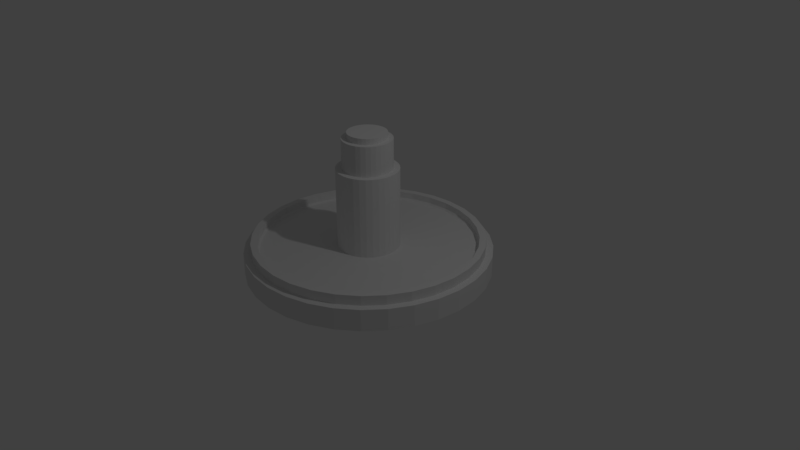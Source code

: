 # Source: water_fountain.blend  (saved by Blender 2.79.0; exported with 4.5.12 LTS)
import bpy
from mathutils import Matrix  # noqa: F401  (used for matrix-valued properties, if any)

bpy.ops.wm.read_factory_settings(use_empty=True)
scene = bpy.context.scene
scene.name = 'Scene'

# ---- collections
col_collection_1 = bpy.data.collections.new('Collection 1'); scene.collection.children.link(col_collection_1)

# ---- world
world_world = bpy.data.worlds.new('World'); scene.world = world_world
world_world.color = (0.05088, 0.05088, 0.05088)
world_world.use_sun_shadow = False
world_world.sun_shadow_jitter_overblur = 0.0
world_world.cycles.sampling_method = 'MANUAL'

# ---- cameras
cam_camera = bpy.data.cameras.new('Camera')
cam_camera.clip_end = 100.0
cam_camera.lens = 35.0
cam_camera.sensor_width = 32.0
cam_camera.sensor_height = 18.0
cam_camera.ortho_scale = 7.314
cam_camera.dof.focus_distance = 0.0
cam_camera.dof.aperture_fstop = 128.0

# ---- lights
light_lamp = bpy.data.lights.new('Lamp', 'POINT')
light_lamp.transmission_factor = 0.0
light_lamp.cutoff_distance = 30.0
light_lamp.energy = 100.0
light_lamp.shadow_buffer_clip_start = 1.001
light_lamp.shadow_soft_size = 0.1
light_lamp.shadow_maximum_resolution = 0.006
light_lamp.use_absolute_resolution = True

# ---- meshes
me_cylinder = bpy.data.meshes.new('Cylinder')
me_cylinder.from_pydata([(0.0, 1.0, -1.0), (0.0, 1.0, 1.0), (0.1951, 0.9808, -1.0), (0.1951, 0.9808, 1.0), (0.3827, 0.9239, -1.0), (0.3827, 0.9239, 1.0), (0.5556, 0.8315, -1.0), (0.5556, 0.8315, 1.0), (0.7071, 0.7071, -1.0), (0.7071, 0.7071, 1.0), (0.8315, 0.5556, -1.0), (0.8315, 0.5556, 1.0), (0.9239, 0.3827, -1.0), (0.9239, 0.3827, 1.0), (0.9808, 0.1951, -1.0), (0.9808, 0.1951, 1.0), (1.0, 7.55e-08, -1.0), (1.0, 7.55e-08, 1.0), (0.9808, -0.1951, -1.0), (0.9808, -0.1951, 1.0), (0.9239, -0.3827, -1.0), (0.9239, -0.3827, 1.0), (0.8315, -0.5556, -1.0), (0.8315, -0.5556, 1.0), (0.7071, -0.7071, -1.0), (0.7071, -0.7071, 1.0), (0.5556, -0.8315, -1.0), (0.5556, -0.8315, 1.0), (0.3827, -0.9239, -1.0), (0.3827, -0.9239, 1.0), (0.1951, -0.9808, -1.0), (0.1951, -0.9808, 1.0), (-3.258e-07, -1.0, -1.0), (-3.258e-07, -1.0, 1.0), (-0.1951, -0.9808, -1.0), (-0.1951, -0.9808, 1.0), (-0.3827, -0.9239, -1.0), (-0.3827, -0.9239, 1.0), (-0.5556, -0.8315, -1.0), (-0.5556, -0.8315, 1.0), (-0.7071, -0.7071, -1.0), (-0.7071, -0.7071, 1.0), (-0.8315, -0.5556, -1.0), (-0.8315, -0.5556, 1.0), (-0.9239, -0.3827, -1.0), (-0.9239, -0.3827, 1.0), (-0.9808, -0.1951, -1.0), (-0.9808, -0.1951, 1.0), (-1.0, 9.656e-07, -1.0), (-1.0, 9.656e-07, 1.0), (-0.9808, 0.1951, -1.0), (-0.9808, 0.1951, 1.0), (-0.9239, 0.3827, -1.0), (-0.9239, 0.3827, 1.0), (-0.8315, 0.5556, -1.0), (-0.8315, 0.5556, 1.0), (-0.7071, 0.7071, -1.0), (-0.7071, 0.7071, 1.0), (-0.5556, 0.8315, -1.0), (-0.5556, 0.8315, 1.0), (-0.3827, 0.9239, -1.0), (-0.3827, 0.9239, 1.0), (-0.1951, 0.9808, -1.0), (-0.1951, 0.9808, 1.0), (6.893e-09, 0.942, -1.0), (0.1838, 0.9239, -1.0), (0.3605, 0.8702, -1.0), (0.5233, 0.7832, -1.0), (0.6661, 0.6661, -1.0), (0.7832, 0.5233, -1.0), (0.8702, 0.3605, -1.0), (0.9239, 0.1838, -1.0), (0.942, 8.766e-08, -1.0), (0.9239, -0.1838, -1.0), (0.8702, -0.3605, -1.0), (0.7832, -0.5233, -1.0), (0.6661, -0.6661, -1.0), (0.5233, -0.7832, -1.0), (0.3605, -0.8702, -1.0), (0.1838, -0.9239, -1.0), (-3e-07, -0.942, -1.0), (-0.1838, -0.9239, -1.0), (-0.3605, -0.8702, -1.0), (-0.5233, -0.7832, -1.0), (-0.6661, -0.6661, -1.0), (-0.7832, -0.5233, -1.0), (-0.8702, -0.3605, -1.0), (-0.9239, -0.1838, -1.0), (-0.942, 9.261e-07, -1.0), (-0.9239, 0.1838, -1.0), (-0.8702, 0.3605, -1.0), (-0.7832, 0.5233, -1.0), (-0.6661, 0.6661, -1.0), (-0.5233, 0.7832, -1.0), (-0.3605, 0.8702, -1.0), (-0.1838, 0.9239, -1.0), (0.1838, 0.9239, -1.896), (6.438e-09, 0.942, -1.896), (0.3605, 0.8702, -1.896), (0.5233, 0.7832, -1.896), (0.6661, 0.6661, -1.896), (0.7832, 0.5233, -1.896), (0.8702, 0.3605, -1.896), (0.9239, 0.1838, -1.896), (0.942, 8.766e-08, -1.896), (0.9239, -0.1838, -1.896), (0.8702, -0.3605, -1.896), (0.7832, -0.5233, -1.896), (0.6661, -0.6661, -1.896), (0.5233, -0.7832, -1.896), (0.3605, -0.8702, -1.896), (0.1838, -0.9239, -1.896), (-3.005e-07, -0.942, -1.896), (-0.1838, -0.9239, -1.896), (-0.3605, -0.8702, -1.896), (-0.5233, -0.7832, -1.896), (-0.6661, -0.6661, -1.896), (-0.7832, -0.5233, -1.896), (-0.8702, -0.3605, -1.896), (-0.9239, -0.1838, -1.896), (-0.942, 9.261e-07, -1.896), (-0.9239, 0.1838, -1.896), (-0.8702, 0.3605, -1.896), (-0.7832, 0.5233, -1.896), (-0.6661, 0.6661, -1.896), (-0.5233, 0.7832, -1.896), (-0.3605, 0.8702, -1.896), (-0.1838, 0.9239, -1.896), (0.1838, 0.9239, -1.896), (6.438e-09, 0.942, -1.896), (0.3605, 0.8702, -1.896), (0.5233, 0.7832, -1.896), (0.6661, 0.6661, -1.896), (0.7832, 0.5233, -1.896), (0.8702, 0.3605, -1.896), (0.9239, 0.1838, -1.896), (0.942, 8.766e-08, -1.896), (0.9239, -0.1838, -1.896), (0.8702, -0.3605, -1.896), (0.7832, -0.5233, -1.896), (0.6661, -0.6661, -1.896), (0.5233, -0.7832, -1.896), (0.3605, -0.8702, -1.896), (0.1838, -0.9239, -1.896), (-3.005e-07, -0.942, -1.896), (-0.1838, -0.9239, -1.896), (-0.3605, -0.8702, -1.896), (-0.5233, -0.7832, -1.896), (-0.6661, -0.6661, -1.896), (-0.7832, -0.5233, -1.896), (-0.8702, -0.3605, -1.896), (-0.9239, -0.1838, -1.896), (-0.942, 9.261e-07, -1.896), (-0.9239, 0.1838, -1.896), (-0.8702, 0.3605, -1.896), (-0.7832, 0.5233, -1.896), (-0.6661, 0.6661, -1.896), (-0.5233, 0.7832, -1.896), (-0.3605, 0.8702, -1.896), (-0.1838, 0.9239, -1.896), (1.415e-08, 0.8871, -1.896), (0.1731, 0.87, -1.896), (0.3395, 0.8196, -1.896), (0.4928, 0.7376, -1.896), (0.6273, 0.6273, -1.896), (0.7376, 0.4928, -1.896), (0.8196, 0.3395, -1.896), (0.87, 0.1731, -1.896), (0.8871, 1.012e-07, -1.896), (0.87, -0.1731, -1.896), (0.8196, -0.3395, -1.896), (0.7376, -0.4928, -1.896), (0.6273, -0.6273, -1.896), (0.4928, -0.7376, -1.896), (0.3395, -0.8196, -1.896), (0.1731, -0.87, -1.896), (-2.749e-07, -0.8871, -1.896), (-0.1731, -0.87, -1.896), (-0.3395, -0.8196, -1.896), (-0.4928, -0.7376, -1.896), (-0.6273, -0.6273, -1.896), (-0.7376, -0.4928, -1.896), (-0.8196, -0.3395, -1.896), (-0.87, -0.1731, -1.896), (-0.8871, 8.908e-07, -1.896), (-0.87, 0.1731, -1.896), (-0.8196, 0.3395, -1.896), (-0.7376, 0.4928, -1.896), (-0.6273, 0.6273, -1.896), (-0.4928, 0.7376, -1.896), (-0.3395, 0.8196, -1.896), (-0.1731, 0.87, -1.896), (0.1731, 0.87, 1.017), (1.547e-08, 0.8871, 1.017), (0.3395, 0.8196, 1.017), (0.4928, 0.7376, 1.017), (0.6273, 0.6273, 1.017), (0.7376, 0.4928, 1.017), (0.8196, 0.3395, 1.017), (0.87, 0.1731, 1.017), (0.8871, 1.012e-07, 1.017), (0.87, -0.1731, 1.017), (0.8196, -0.3395, 1.017), (0.7376, -0.4928, 1.017), (0.6273, -0.6273, 1.017), (0.4928, -0.7376, 1.017), (0.3395, -0.8196, 1.017), (0.1731, -0.87, 1.017), (-2.736e-07, -0.8871, 1.017), (-0.1731, -0.87, 1.017), (-0.3395, -0.8196, 1.017), (-0.4928, -0.7376, 1.017), (-0.6273, -0.6273, 1.017), (-0.7376, -0.4928, 1.017), (-0.8196, -0.3395, 1.017), (-0.87, -0.1731, 1.017), (-0.8871, 8.908e-07, 1.017), (-0.87, 0.1731, 1.017), (-0.8196, 0.3395, 1.017), (-0.7376, 0.4928, 1.017), (-0.6273, 0.6273, 1.017), (-0.4928, 0.7376, 1.017), (-0.3395, 0.8196, 1.017), (-0.1731, 0.87, 1.017), (0.1701, 0.8554, -1.137), (1.572e-08, 0.8721, -1.137), (0.3338, 0.8058, -1.137), (0.4845, 0.7252, -1.137), (0.6167, 0.6167, -1.137), (0.7252, 0.4845, -1.137), (0.8058, 0.3338, -1.137), (0.8554, 0.1701, -1.137), (0.8721, 1.049e-07, -1.137), (0.8554, -0.1701, -1.137), (0.8058, -0.3338, -1.137), (0.7252, -0.4845, -1.137), (0.6167, -0.6167, -1.137), (0.4845, -0.7252, -1.137), (0.3338, -0.8058, -1.137), (0.1701, -0.8554, -1.137), (-2.685e-07, -0.8721, -1.137), (-0.1701, -0.8554, -1.137), (-0.3338, -0.8058, -1.137), (-0.4845, -0.7252, -1.137), (-0.6167, -0.6167, -1.137), (-0.7252, -0.4845, -1.137), (-0.8058, -0.3338, -1.137), (-0.8554, -0.1701, -1.137), (-0.8721, 8.812e-07, -1.137), (-0.8554, 0.1701, -1.137), (-0.8058, 0.3338, -1.137), (-0.7252, 0.4845, -1.137), (-0.6167, 0.6167, -1.137), (-0.4845, 0.7252, -1.137), (-0.3338, 0.8058, -1.137), (-0.1701, 0.8554, -1.137), (6.443e-08, 0.2526, -1.137), (0.04927, 0.2477, -1.137), (0.09665, 0.2333, -1.137), (0.1403, 0.21, -1.137), (0.1786, 0.1786, -1.137), (0.21, 0.1403, -1.137), (0.2333, 0.09665, -1.137), (0.2477, 0.04927, -1.137), (0.2526, 2.58e-07, -1.137), (0.2477, -0.04927, -1.137), (0.2333, -0.09665, -1.137), (0.21, -0.1403, -1.137), (0.1786, -0.1786, -1.137), (0.1403, -0.21, -1.137), (0.09665, -0.2333, -1.137), (0.04927, -0.2477, -1.137), (-1.787e-08, -0.2526, -1.137), (-0.04927, -0.2477, -1.137), (-0.09665, -0.2333, -1.137), (-0.1403, -0.21, -1.137), (-0.1786, -0.1786, -1.137), (-0.21, -0.1403, -1.137), (-0.2333, -0.09665, -1.137), (-0.2477, -0.04927, -1.137), (-0.2526, 4.828e-07, -1.137), (-0.2477, 0.04927, -1.137), (-0.2333, 0.09665, -1.137), (-0.21, 0.1403, -1.137), (-0.1786, 0.1786, -1.137), (-0.1403, 0.21, -1.137), (-0.09665, 0.2333, -1.137), (-0.04927, 0.2477, -1.137), (0.04927, 0.2477, -8.553), (4.969e-08, 0.2526, -8.553), (0.09665, 0.2333, -8.553), (0.1403, 0.21, -8.553), (0.1786, 0.1786, -8.553), (0.21, 0.1403, -8.553), (0.2333, 0.09665, -8.553), (0.2477, 0.04927, -8.553), (0.2526, 2.58e-07, -8.553), (0.2477, -0.04927, -8.553), (0.2333, -0.09665, -8.553), (0.21, -0.1403, -8.553), (0.1786, -0.1786, -8.553), (0.1403, -0.21, -8.553), (0.09665, -0.2333, -8.553), (0.04927, -0.2477, -8.553), (-3.26e-08, -0.2526, -8.553), (-0.04927, -0.2477, -8.553), (-0.09665, -0.2333, -8.553), (-0.1403, -0.21, -8.553), (-0.1786, -0.1786, -8.553), (-0.21, -0.1403, -8.553), (-0.2333, -0.09665, -8.553), (-0.2477, -0.04927, -8.553), (-0.2526, 4.828e-07, -8.553), (-0.2477, 0.04927, -8.553), (-0.2333, 0.09665, -8.553), (-0.21, 0.1403, -8.553), (-0.1786, 0.1786, -8.553), (-0.1403, 0.21, -8.553), (-0.09665, 0.2333, -8.553), (-0.04927, 0.2477, -8.553), (5.487e-08, 0.2027, -8.553), (0.03954, 0.1988, -8.553), (0.07756, 0.1872, -8.553), (0.1126, 0.1685, -8.553), (0.1433, 0.1433, -8.553), (0.1685, 0.1126, -8.553), (0.1872, 0.07756, -8.553), (0.1988, 0.03954, -8.553), (0.2027, 2.703e-07, -8.553), (0.1988, -0.03954, -8.553), (0.1872, -0.07756, -8.553), (0.1685, -0.1126, -8.553), (0.1433, -0.1433, -8.553), (0.1126, -0.1685, -8.553), (0.07756, -0.1872, -8.553), (0.03954, -0.1988, -8.553), (-1.117e-08, -0.2027, -8.553), (-0.03954, -0.1988, -8.553), (-0.07756, -0.1872, -8.553), (-0.1126, -0.1685, -8.553), (-0.1433, -0.1433, -8.553), (-0.1685, -0.1126, -8.553), (-0.1872, -0.07756, -8.553), (-0.1988, -0.03954, -8.553), (-0.2027, 4.507e-07, -8.553), (-0.1988, 0.03954, -8.553), (-0.1872, 0.07756, -8.553), (-0.1685, 0.1126, -8.553), (-0.1433, 0.1433, -8.553), (-0.1126, 0.1685, -8.553), (-0.07756, 0.1872, -8.553), (-0.03954, 0.1988, -8.553), (0.03954, 0.1988, -11.31), (3.594e-08, 0.2027, -11.31), (0.07756, 0.1872, -11.31), (0.1126, 0.1685, -11.31), (0.1433, 0.1433, -11.31), (0.1685, 0.1126, -11.31), (0.1872, 0.07756, -11.31), (0.1988, 0.03954, -11.31), (0.2027, 2.703e-07, -11.31), (0.1988, -0.03954, -11.31), (0.1872, -0.07756, -11.31), (0.1685, -0.1126, -11.31), (0.1433, -0.1433, -11.31), (0.1126, -0.1685, -11.31), (0.07756, -0.1872, -11.31), (0.03954, -0.1988, -11.31), (-3.01e-08, -0.2027, -11.31), (-0.03954, -0.1988, -11.31), (-0.07756, -0.1872, -11.31), (-0.1126, -0.1685, -11.31), (-0.1433, -0.1433, -11.31), (-0.1685, -0.1126, -11.31), (-0.1872, -0.07756, -11.31), (-0.1988, -0.03954, -11.31), (-0.2027, 4.507e-07, -11.31), (-0.1988, 0.03954, -11.31), (-0.1872, 0.07756, -11.31), (-0.1685, 0.1126, -11.31), (-0.1433, 0.1433, -11.31), (-0.1126, 0.1685, -11.31), (-0.07756, 0.1872, -11.31), (-0.03954, 0.1988, -11.31), (4.299e-08, 0.16, -11.31), (0.03121, 0.1569, -11.31), (0.06121, 0.1478, -11.31), (0.08887, 0.133, -11.31), (0.1131, 0.1131, -11.31), (0.133, 0.08887, -11.31), (0.1478, 0.06121, -11.31), (0.1569, 0.03121, -11.31), (0.16, 2.803e-07, -11.31), (0.1569, -0.03121, -11.31), (0.1478, -0.06121, -11.31), (0.133, -0.08887, -11.31), (0.1131, -0.1131, -11.31), (0.08887, -0.133, -11.31), (0.06121, -0.1478, -11.31), (0.03121, -0.1569, -11.31), (-9.127e-09, -0.16, -11.31), (-0.03121, -0.1569, -11.31), (-0.06121, -0.1478, -11.31), (-0.08887, -0.133, -11.31), (-0.1131, -0.1131, -11.31), (-0.133, -0.08887, -11.31), (-0.1478, -0.06121, -11.31), (-0.1569, -0.0312, -11.31), (-0.16, 4.226e-07, -11.31), (-0.1569, 0.03121, -11.31), (-0.1478, 0.06121, -11.31), (-0.133, 0.08887, -11.31), (-0.1131, 0.1131, -11.31), (-0.08887, 0.133, -11.31), (-0.06121, 0.1478, -11.31), (-0.03121, 0.1569, -11.31), (0.03121, 0.1569, -11.85), (2.805e-08, 0.16, -11.85), (0.06121, 0.1478, -11.85), (0.08887, 0.133, -11.85), (0.1131, 0.1131, -11.85), (0.133, 0.08887, -11.85), (0.1478, 0.06121, -11.85), (0.1569, 0.03121, -11.85), (0.16, 2.803e-07, -11.85), (0.1569, -0.03121, -11.85), (0.1478, -0.06121, -11.85), (0.133, -0.08887, -11.85), (0.1131, -0.1131, -11.85), (0.08887, -0.133, -11.85), (0.06121, -0.1478, -11.85), (0.03121, -0.1569, -11.85), (-2.407e-08, -0.16, -11.85), (-0.03121, -0.1569, -11.85), (-0.06121, -0.1478, -11.85), (-0.08887, -0.133, -11.85), (-0.1131, -0.1131, -11.85), (-0.133, -0.08887, -11.85), (-0.1478, -0.06121, -11.85), (-0.1569, -0.0312, -11.85), (-0.16, 4.226e-07, -11.85), (-0.1569, 0.03121, -11.85), (-0.1478, 0.06121, -11.85), (-0.133, 0.08887, -11.85), (-0.1131, 0.1131, -11.85), (-0.08887, 0.133, -11.85), (-0.06121, 0.1478, -11.85), (-0.03121, 0.1569, -11.85)], [], [(0, 1, 3, 2), (2, 3, 5, 4), (4, 5, 7, 6), (6, 7, 9, 8), (8, 9, 11, 10), (10, 11, 13, 12), (12, 13, 15, 14), (14, 15, 17, 16), (16, 17, 19, 18), (18, 19, 21, 20), (20, 21, 23, 22), (22, 23, 25, 24), (24, 25, 27, 26), (26, 27, 29, 28), (28, 29, 31, 30), (30, 31, 33, 32), (32, 33, 35, 34), (34, 35, 37, 36), (36, 37, 39, 38), (38, 39, 41, 40), (40, 41, 43, 42), (42, 43, 45, 44), (44, 45, 47, 46), (46, 47, 49, 48), (48, 49, 51, 50), (50, 51, 53, 52), (52, 53, 55, 54), (54, 55, 57, 56), (56, 57, 59, 58), (58, 59, 61, 60), (3, 1, 63, 61, 59, 57, 55, 53, 51, 49, 47, 45, 43, 41, 39, 37, 35, 33, 31, 29, 27, 25, 23, 21, 19, 17, 15, 13, 11, 9, 7, 5), (60, 61, 63, 62), (62, 63, 1, 0), (65, 66, 98, 96), (2, 65, 64, 0), (4, 66, 65, 2), (6, 67, 66, 4), (8, 68, 67, 6), (10, 69, 68, 8), (12, 70, 69, 10), (14, 71, 70, 12), (16, 72, 71, 14), (18, 73, 72, 16), (20, 74, 73, 18), (22, 75, 74, 20), (24, 76, 75, 22), (26, 77, 76, 24), (28, 78, 77, 26), (30, 79, 78, 28), (32, 80, 79, 30), (34, 81, 80, 32), (36, 82, 81, 34), (38, 83, 82, 36), (40, 84, 83, 38), (42, 85, 84, 40), (44, 86, 85, 42), (46, 87, 86, 44), (48, 88, 87, 46), (50, 89, 88, 48), (52, 90, 89, 50), (54, 91, 90, 52), (56, 92, 91, 54), (58, 93, 92, 56), (60, 94, 93, 58), (62, 95, 94, 60), (0, 64, 95, 62), (100, 101, 229, 228), (92, 93, 125, 124), (79, 80, 112, 111), (66, 67, 99, 98), (93, 94, 126, 125), (80, 81, 113, 112), (67, 68, 100, 99), (94, 95, 127, 126), (81, 82, 114, 113), (68, 69, 101, 100), (95, 64, 97, 127), (82, 83, 115, 114), (69, 70, 102, 101), (83, 84, 116, 115), (70, 71, 103, 102), (84, 85, 117, 116), (71, 72, 104, 103), (85, 86, 118, 117), (72, 73, 105, 104), (86, 87, 119, 118), (73, 74, 106, 105), (87, 88, 120, 119), (74, 75, 107, 106), (88, 89, 121, 120), (75, 76, 108, 107), (89, 90, 122, 121), (76, 77, 109, 108), (90, 91, 123, 122), (77, 78, 110, 109), (64, 65, 96, 97), (91, 92, 124, 123), (78, 79, 111, 110), (193, 192, 194, 195, 196, 197, 198, 199, 200, 201, 202, 203, 204, 205, 206, 207, 208, 209, 210, 211, 212, 213, 214, 215, 216, 217, 218, 219, 220, 221, 222, 223), (175, 176, 208, 207), (128, 161, 160, 129), (130, 162, 161, 128), (131, 163, 162, 130), (132, 164, 163, 131), (133, 165, 164, 132), (134, 166, 165, 133), (135, 167, 166, 134), (136, 168, 167, 135), (137, 169, 168, 136), (138, 170, 169, 137), (139, 171, 170, 138), (140, 172, 171, 139), (141, 173, 172, 140), (142, 174, 173, 141), (143, 175, 174, 142), (144, 176, 175, 143), (145, 177, 176, 144), (146, 178, 177, 145), (147, 179, 178, 146), (148, 180, 179, 147), (149, 181, 180, 148), (150, 182, 181, 149), (151, 183, 182, 150), (152, 184, 183, 151), (153, 185, 184, 152), (154, 186, 185, 153), (155, 187, 186, 154), (156, 188, 187, 155), (157, 189, 188, 156), (158, 190, 189, 157), (159, 191, 190, 158), (129, 160, 191, 159), (162, 163, 195, 194), (189, 190, 222, 221), (176, 177, 209, 208), (163, 164, 196, 195), (190, 191, 223, 222), (177, 178, 210, 209), (164, 165, 197, 196), (191, 160, 193, 223), (178, 179, 211, 210), (165, 166, 198, 197), (179, 180, 212, 211), (166, 167, 199, 198), (180, 181, 213, 212), (167, 168, 200, 199), (181, 182, 214, 213), (168, 169, 201, 200), (182, 183, 215, 214), (169, 170, 202, 201), (183, 184, 216, 215), (170, 171, 203, 202), (184, 185, 217, 216), (171, 172, 204, 203), (185, 186, 218, 217), (172, 173, 205, 204), (186, 187, 219, 218), (173, 174, 206, 205), (160, 161, 192, 193), (187, 188, 220, 219), (174, 175, 207, 206), (161, 162, 194, 192), (188, 189, 221, 220), (417, 416, 418, 419, 420, 421, 422, 423, 424, 425, 426, 427, 428, 429, 430, 431, 432, 433, 434, 435, 436, 437, 438, 439, 440, 441, 442, 443, 444, 445, 446, 447), (127, 97, 225, 255), (114, 115, 243, 242), (101, 102, 230, 229), (115, 116, 244, 243), (102, 103, 231, 230), (116, 117, 245, 244), (103, 104, 232, 231), (117, 118, 246, 245), (104, 105, 233, 232), (118, 119, 247, 246), (105, 106, 234, 233), (119, 120, 248, 247), (106, 107, 235, 234), (120, 121, 249, 248), (107, 108, 236, 235), (121, 122, 250, 249), (108, 109, 237, 236), (122, 123, 251, 250), (109, 110, 238, 237), (97, 96, 224, 225), (123, 124, 252, 251), (110, 111, 239, 238), (96, 98, 226, 224), (124, 125, 253, 252), (111, 112, 240, 239), (98, 99, 227, 226), (125, 126, 254, 253), (112, 113, 241, 240), (99, 100, 228, 227), (126, 127, 255, 254), (113, 114, 242, 241), (280, 281, 313, 312), (224, 257, 256, 225), (226, 258, 257, 224), (227, 259, 258, 226), (228, 260, 259, 227), (229, 261, 260, 228), (230, 262, 261, 229), (231, 263, 262, 230), (232, 264, 263, 231), (233, 265, 264, 232), (234, 266, 265, 233), (235, 267, 266, 234), (236, 268, 267, 235), (237, 269, 268, 236), (238, 270, 269, 237), (239, 271, 270, 238), (240, 272, 271, 239), (241, 273, 272, 240), (242, 274, 273, 241), (243, 275, 274, 242), (244, 276, 275, 243), (245, 277, 276, 244), (246, 278, 277, 245), (247, 279, 278, 246), (248, 280, 279, 247), (249, 281, 280, 248), (250, 282, 281, 249), (251, 283, 282, 250), (252, 284, 283, 251), (253, 285, 284, 252), (254, 286, 285, 253), (255, 287, 286, 254), (225, 256, 287, 255), (267, 268, 300, 299), (281, 282, 314, 313), (268, 269, 301, 300), (282, 283, 315, 314), (269, 270, 302, 301), (256, 257, 288, 289), (283, 284, 316, 315), (270, 271, 303, 302), (257, 258, 290, 288), (284, 285, 317, 316), (271, 272, 304, 303), (258, 259, 291, 290), (285, 286, 318, 317), (272, 273, 305, 304), (259, 260, 292, 291), (286, 287, 319, 318), (273, 274, 306, 305), (260, 261, 293, 292), (287, 256, 289, 319), (274, 275, 307, 306), (261, 262, 294, 293), (275, 276, 308, 307), (262, 263, 295, 294), (276, 277, 309, 308), (263, 264, 296, 295), (277, 278, 310, 309), (264, 265, 297, 296), (278, 279, 311, 310), (265, 266, 298, 297), (279, 280, 312, 311), (266, 267, 299, 298), (350, 351, 383, 382), (288, 321, 320, 289), (290, 322, 321, 288), (291, 323, 322, 290), (292, 324, 323, 291), (293, 325, 324, 292), (294, 326, 325, 293), (295, 327, 326, 294), (296, 328, 327, 295), (297, 329, 328, 296), (298, 330, 329, 297), (299, 331, 330, 298), (300, 332, 331, 299), (301, 333, 332, 300), (302, 334, 333, 301), (303, 335, 334, 302), (304, 336, 335, 303), (305, 337, 336, 304), (306, 338, 337, 305), (307, 339, 338, 306), (308, 340, 339, 307), (309, 341, 340, 308), (310, 342, 341, 309), (311, 343, 342, 310), (312, 344, 343, 311), (313, 345, 344, 312), (314, 346, 345, 313), (315, 347, 346, 314), (316, 348, 347, 315), (317, 349, 348, 316), (318, 350, 349, 317), (319, 351, 350, 318), (289, 320, 351, 319), (337, 338, 370, 369), (324, 325, 357, 356), (351, 320, 353, 383), (338, 339, 371, 370), (325, 326, 358, 357), (339, 340, 372, 371), (326, 327, 359, 358), (340, 341, 373, 372), (327, 328, 360, 359), (341, 342, 374, 373), (328, 329, 361, 360), (342, 343, 375, 374), (329, 330, 362, 361), (343, 344, 376, 375), (330, 331, 363, 362), (344, 345, 377, 376), (331, 332, 364, 363), (345, 346, 378, 377), (332, 333, 365, 364), (346, 347, 379, 378), (333, 334, 366, 365), (320, 321, 352, 353), (347, 348, 380, 379), (334, 335, 367, 366), (321, 322, 354, 352), (348, 349, 381, 380), (335, 336, 368, 367), (322, 323, 355, 354), (349, 350, 382, 381), (336, 337, 369, 368), (323, 324, 356, 355), (407, 408, 440, 439), (352, 385, 384, 353), (354, 386, 385, 352), (355, 387, 386, 354), (356, 388, 387, 355), (357, 389, 388, 356), (358, 390, 389, 357), (359, 391, 390, 358), (360, 392, 391, 359), (361, 393, 392, 360), (362, 394, 393, 361), (363, 395, 394, 362), (364, 396, 395, 363), (365, 397, 396, 364), (366, 398, 397, 365), (367, 399, 398, 366), (368, 400, 399, 367), (369, 401, 400, 368), (370, 402, 401, 369), (371, 403, 402, 370), (372, 404, 403, 371), (373, 405, 404, 372), (374, 406, 405, 373), (375, 407, 406, 374), (376, 408, 407, 375), (377, 409, 408, 376), (378, 410, 409, 377), (379, 411, 410, 378), (380, 412, 411, 379), (381, 413, 412, 380), (382, 414, 413, 381), (383, 415, 414, 382), (353, 384, 415, 383), (394, 395, 427, 426), (408, 409, 441, 440), (395, 396, 428, 427), (409, 410, 442, 441), (396, 397, 429, 428), (410, 411, 443, 442), (397, 398, 430, 429), (384, 385, 416, 417), (411, 412, 444, 443), (398, 399, 431, 430), (385, 386, 418, 416), (412, 413, 445, 444), (399, 400, 432, 431), (386, 387, 419, 418), (413, 414, 446, 445), (400, 401, 433, 432), (387, 388, 420, 419), (414, 415, 447, 446), (401, 402, 434, 433), (388, 389, 421, 420), (415, 384, 417, 447), (402, 403, 435, 434), (389, 390, 422, 421), (403, 404, 436, 435), (390, 391, 423, 422), (404, 405, 437, 436), (391, 392, 424, 423), (405, 406, 438, 437), (392, 393, 425, 424), (406, 407, 439, 438), (393, 394, 426, 425)])
me_cylinder.use_remesh_preserve_volume = False
me_cylinder.use_remesh_preserve_attributes = False
me_cylinder.use_mirror_vertex_groups = False
me_cylinder.update()

# ---- objects
ob_cylinder = bpy.data.objects.new('Cylinder', me_cylinder)
ob_lamp = bpy.data.objects.new('Lamp', light_lamp)
ob_camera = bpy.data.objects.new('Camera', cam_camera)

# ---- transforms, parenting, visibility, modifiers, constraints
ob_cylinder.location = (0.0, 0.0, 0.0)
ob_cylinder.scale = (1.586, 1.586, -0.1406)
ob_cylinder.lineart.crease_threshold = 0.0
ob_lamp.location = (4.076, 1.005, 5.904)
ob_lamp.rotation_euler = (0.6503, 0.05522, 1.866)
ob_lamp.lock_rotations_4d = False
ob_lamp.empty_display_type = 'ARROWS'
ob_lamp.color = (0.0, 0.0, 0.0, 0.0)
ob_lamp.lineart.crease_threshold = 0.0
ob_camera.location = (7.481, -6.508, 5.344)
ob_camera.rotation_euler = (1.109, 0.0, 0.8149)
ob_camera.lock_rotations_4d = False
ob_camera.empty_display_type = 'ARROWS'
ob_camera.color = (0.0, 0.0, 0.0, 0.0)
ob_camera.display_type = 'WIRE'
ob_camera.lineart.crease_threshold = 0.0

# ---- collection membership
col_collection_1.objects.link(ob_cylinder)
col_collection_1.objects.link(ob_lamp)
col_collection_1.objects.link(ob_camera)

# ---- scene / render settings (as saved in the file)
scene.camera = ob_camera
scene.frame_start = 1; scene.frame_end = 250; scene.frame_set(1)
scene.render.engine = 'BLENDER_EEVEE_NEXT'
scene.render.resolution_percentage = 50
scene.render.dither_intensity = 0.0
scene.cycles.use_denoising = False
scene.cycles.samples = 128
scene.cycles.sampling_pattern = 'TABULATED_SOBOL'
scene.cycles.use_adaptive_sampling = False
scene.cycles.use_light_tree = False
scene.cycles.blur_glossy = 0.0
scene.cycles.sample_clamp_indirect = 0.0
scene.view_settings.view_transform = 'Standard'
bpy.context.view_layer.update()
